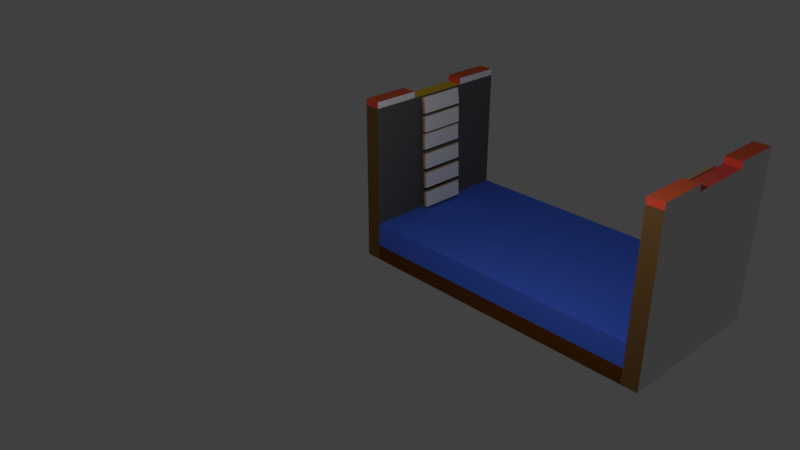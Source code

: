 # Source: bridge.blend  (saved by Blender 2.78.0; exported with 4.5.12 LTS)
import bpy
from mathutils import Matrix  # noqa: F401  (used for matrix-valued properties, if any)

bpy.ops.wm.read_factory_settings(use_empty=True)
scene = bpy.context.scene
scene.name = 'Scene'

# ---- collections
col_collection_1 = bpy.data.collections.new('Collection 1'); scene.collection.children.link(col_collection_1)

# ---- materials (node trees are filled in below, after node groups)
mat_base_002 = bpy.data.materials.new('base.002')
mat_base_002.alpha_threshold = 0.0
mat_base_002.use_transparent_shadow = False
mat_base_002.roughness = 0.5
mat_grassfront = bpy.data.materials.new('grassFront')
mat_grassfront.alpha_threshold = 0.0
mat_grassfront.use_transparent_shadow = False
mat_grassfront.diffuse_color = (0.8, 0.07379, 0.04387, 1.0)
mat_grassfront.roughness = 0.5
mat_grasstop = bpy.data.materials.new('grassTop')
mat_grasstop.alpha_threshold = 0.0
mat_grasstop.use_transparent_shadow = False
mat_grasstop.diffuse_color = (0.8, 0.1276, 0.04735, 1.0)
mat_grasstop.roughness = 0.5
mat_grassside_001 = bpy.data.materials.new('grassSide.001')
mat_grassside_001.alpha_threshold = 0.0
mat_grassside_001.use_transparent_shadow = False
mat_grassside_001.roughness = 0.5
mat_base = bpy.data.materials.new('base')
mat_base.alpha_threshold = 0.0
mat_base.use_transparent_shadow = False
mat_base.roughness = 0.5
mat_base.line_color = (0.0, 0.0, 0.0, 1.0)
mat_front = bpy.data.materials.new('front')
mat_front.alpha_threshold = 0.0
mat_front.use_transparent_shadow = False
mat_front.diffuse_color = (0.1789, 0.09161, 0.0309, 1.0)
mat_front.roughness = 0.5
mat_path = bpy.data.materials.new('path')
mat_path.alpha_threshold = 0.0
mat_path.use_transparent_shadow = False
mat_path.diffuse_color = (0.8, 0.5481, 0.05003, 1.0)
mat_path.roughness = 0.5
mat_material = bpy.data.materials.new('Material')
mat_material.alpha_threshold = 0.0
mat_material.use_transparent_shadow = False
mat_material.diffuse_color = (0.0985, 0.0985, 0.0985, 1.0)
mat_material.roughness = 0.5
mat_base_003 = bpy.data.materials.new('base.003')
mat_base_003.alpha_threshold = 0.0
mat_base_003.use_transparent_shadow = False
mat_base_003.roughness = 0.5
mat_grassfront_002 = bpy.data.materials.new('grassFront.002')
mat_grassfront_002.alpha_threshold = 0.0
mat_grassfront_002.use_transparent_shadow = False
mat_grassfront_002.diffuse_color = (0.8, 0.07379, 0.04387, 1.0)
mat_grassfront_002.roughness = 0.5
mat_grasstop_002 = bpy.data.materials.new('grassTop.002')
mat_grasstop_002.alpha_threshold = 0.0
mat_grasstop_002.use_transparent_shadow = False
mat_grasstop_002.diffuse_color = (0.8, 0.1276, 0.04735, 1.0)
mat_grasstop_002.roughness = 0.5
mat_material_003 = bpy.data.materials.new('Material.003')
mat_material_003.alpha_threshold = 0.0
mat_material_003.use_transparent_shadow = False
mat_material_003.roughness = 0.5
mat_base_005 = bpy.data.materials.new('base.005')
mat_base_005.alpha_threshold = 0.0
mat_base_005.use_transparent_shadow = False
mat_base_005.roughness = 0.5
mat_grassfront_004 = bpy.data.materials.new('grassFront.004')
mat_grassfront_004.alpha_threshold = 0.0
mat_grassfront_004.use_transparent_shadow = False
mat_grassfront_004.diffuse_color = (0.8, 0.07379, 0.04387, 1.0)
mat_grassfront_004.roughness = 0.5
mat_grasstop_004 = bpy.data.materials.new('grassTop.004')
mat_grasstop_004.alpha_threshold = 0.0
mat_grasstop_004.use_transparent_shadow = False
mat_grasstop_004.diffuse_color = (0.8, 0.1276, 0.04735, 1.0)
mat_grasstop_004.roughness = 0.5
mat_grassside = bpy.data.materials.new('grassSide')
mat_grassside.alpha_threshold = 0.0
mat_grassside.use_transparent_shadow = False
mat_grassside.roughness = 0.5
mat_base_006 = bpy.data.materials.new('base.006')
mat_base_006.alpha_threshold = 0.0
mat_base_006.use_transparent_shadow = False
mat_base_006.roughness = 0.5
mat_grassfront_005 = bpy.data.materials.new('grassFront.005')
mat_grassfront_005.alpha_threshold = 0.0
mat_grassfront_005.use_transparent_shadow = False
mat_grassfront_005.diffuse_color = (0.8, 0.07379, 0.04387, 1.0)
mat_grassfront_005.roughness = 0.5
mat_grasstop_005 = bpy.data.materials.new('grassTop.005')
mat_grasstop_005.alpha_threshold = 0.0
mat_grasstop_005.use_transparent_shadow = False
mat_grasstop_005.diffuse_color = (0.8, 0.1276, 0.04735, 1.0)
mat_grasstop_005.roughness = 0.5
mat_material_002 = bpy.data.materials.new('Material.002')
mat_material_002.alpha_threshold = 0.0
mat_material_002.use_transparent_shadow = False
mat_material_002.diffuse_color = (0.8, 0.01086, 0.6992, 1.0)
mat_material_002.roughness = 0.5
mat_base_007 = bpy.data.materials.new('base.007')
mat_base_007.alpha_threshold = 0.0
mat_base_007.use_transparent_shadow = False
mat_base_007.roughness = 0.5
mat_base_007.line_color = (0.0, 0.0, 0.0, 1.0)
mat_front_001 = bpy.data.materials.new('front.001')
mat_front_001.alpha_threshold = 0.0
mat_front_001.use_transparent_shadow = False
mat_front_001.diffuse_color = (0.1789, 0.09161, 0.0309, 1.0)
mat_front_001.roughness = 0.5
mat_path_001 = bpy.data.materials.new('path.001')
mat_path_001.alpha_threshold = 0.0
mat_path_001.use_transparent_shadow = False
mat_path_001.diffuse_color = (0.8, 0.09561, 0.07678, 1.0)
mat_path_001.roughness = 0.5
mat_material_001 = bpy.data.materials.new('Material.001')
mat_material_001.alpha_threshold = 0.0
mat_material_001.use_transparent_shadow = False
mat_material_001.diffuse_color = (0.04004, 0.05303, 0.3588, 1.0)
mat_material_001.roughness = 0.5
mat_base_008 = bpy.data.materials.new('base.008')
mat_base_008.alpha_threshold = 0.0
mat_base_008.use_transparent_shadow = False
mat_base_008.diffuse_color = (0.117, 0.04092, 0.006512, 1.0)
mat_base_008.roughness = 0.5
mat_base_008.line_color = (0.0, 0.0, 0.0, 1.0)
mat_base_009 = bpy.data.materials.new('base.009')
mat_base_009.alpha_threshold = 0.0
mat_base_009.use_transparent_shadow = False
mat_base_009.diffuse_color = (0.06879, 0.1537, 0.8, 1.0)
mat_base_009.roughness = 0.5
mat_base_009.line_color = (0.0, 0.0, 0.0, 1.0)
mat_base_010 = bpy.data.materials.new('base.010')
mat_base_010.alpha_threshold = 0.0
mat_base_010.use_transparent_shadow = False
mat_base_010.diffuse_color = (0.552, 0.3325, 0.1529, 1.0)
mat_base_010.roughness = 0.5
mat_base_010.line_color = (0.0, 0.0, 0.0, 1.0)
mat_board_top = bpy.data.materials.new('board_top')
mat_board_top.alpha_threshold = 0.0
mat_board_top.use_transparent_shadow = False
mat_board_top.roughness = 0.5
mat_base_011 = bpy.data.materials.new('base.011')
mat_base_011.alpha_threshold = 0.0
mat_base_011.use_transparent_shadow = False
mat_base_011.diffuse_color = (0.552, 0.3325, 0.1529, 1.0)
mat_base_011.roughness = 0.5
mat_base_011.line_color = (0.0, 0.0, 0.0, 1.0)
mat_board_top_001 = bpy.data.materials.new('board_top.001')
mat_board_top_001.alpha_threshold = 0.0
mat_board_top_001.use_transparent_shadow = False
mat_board_top_001.roughness = 0.5
mat_base_012 = bpy.data.materials.new('base.012')
mat_base_012.alpha_threshold = 0.0
mat_base_012.use_transparent_shadow = False
mat_base_012.diffuse_color = (0.552, 0.3325, 0.1529, 1.0)
mat_base_012.roughness = 0.5
mat_base_012.line_color = (0.0, 0.0, 0.0, 1.0)
mat_board_top_002 = bpy.data.materials.new('board_top.002')
mat_board_top_002.alpha_threshold = 0.0
mat_board_top_002.use_transparent_shadow = False
mat_board_top_002.roughness = 0.5
mat_base_013 = bpy.data.materials.new('base.013')
mat_base_013.alpha_threshold = 0.0
mat_base_013.use_transparent_shadow = False
mat_base_013.diffuse_color = (0.552, 0.3325, 0.1529, 1.0)
mat_base_013.roughness = 0.5
mat_base_013.line_color = (0.0, 0.0, 0.0, 1.0)
mat_board_top_003 = bpy.data.materials.new('board_top.003')
mat_board_top_003.alpha_threshold = 0.0
mat_board_top_003.use_transparent_shadow = False
mat_board_top_003.roughness = 0.5
mat_base_014 = bpy.data.materials.new('base.014')
mat_base_014.alpha_threshold = 0.0
mat_base_014.use_transparent_shadow = False
mat_base_014.diffuse_color = (0.552, 0.3325, 0.1529, 1.0)
mat_base_014.roughness = 0.5
mat_base_014.line_color = (0.0, 0.0, 0.0, 1.0)
mat_board_top_004 = bpy.data.materials.new('board_top.004')
mat_board_top_004.alpha_threshold = 0.0
mat_board_top_004.use_transparent_shadow = False
mat_board_top_004.roughness = 0.5
mat_base_015 = bpy.data.materials.new('base.015')
mat_base_015.alpha_threshold = 0.0
mat_base_015.use_transparent_shadow = False
mat_base_015.diffuse_color = (0.552, 0.3325, 0.1529, 1.0)
mat_base_015.roughness = 0.5
mat_base_015.line_color = (0.0, 0.0, 0.0, 1.0)
mat_board_top_005 = bpy.data.materials.new('board_top.005')
mat_board_top_005.alpha_threshold = 0.0
mat_board_top_005.use_transparent_shadow = False
mat_board_top_005.roughness = 0.5
mat_base_016 = bpy.data.materials.new('base.016')
mat_base_016.alpha_threshold = 0.0
mat_base_016.use_transparent_shadow = False
mat_base_016.diffuse_color = (0.552, 0.3325, 0.1529, 1.0)
mat_base_016.roughness = 0.5
mat_base_016.line_color = (0.0, 0.0, 0.0, 1.0)
mat_board_top_006 = bpy.data.materials.new('board_top.006')
mat_board_top_006.alpha_threshold = 0.0
mat_board_top_006.use_transparent_shadow = False
mat_board_top_006.roughness = 0.5
mat_base_017 = bpy.data.materials.new('base.017')
mat_base_017.alpha_threshold = 0.0
mat_base_017.use_transparent_shadow = False
mat_base_017.diffuse_color = (0.552, 0.3325, 0.1529, 1.0)
mat_base_017.roughness = 0.5
mat_base_017.line_color = (0.0, 0.0, 0.0, 1.0)
mat_board_top_007 = bpy.data.materials.new('board_top.007')
mat_board_top_007.alpha_threshold = 0.0
mat_board_top_007.use_transparent_shadow = False
mat_board_top_007.roughness = 0.5
mat_base_018 = bpy.data.materials.new('base.018')
mat_base_018.alpha_threshold = 0.0
mat_base_018.use_transparent_shadow = False
mat_base_018.diffuse_color = (0.552, 0.3325, 0.1529, 1.0)
mat_base_018.roughness = 0.5
mat_base_018.line_color = (0.0, 0.0, 0.0, 1.0)
mat_board_top_008 = bpy.data.materials.new('board_top.008')
mat_board_top_008.alpha_threshold = 0.0
mat_board_top_008.use_transparent_shadow = False
mat_board_top_008.roughness = 0.5
mat_base_019 = bpy.data.materials.new('base.019')
mat_base_019.alpha_threshold = 0.0
mat_base_019.use_transparent_shadow = False
mat_base_019.diffuse_color = (0.552, 0.3325, 0.1529, 1.0)
mat_base_019.roughness = 0.5
mat_base_019.line_color = (0.0, 0.0, 0.0, 1.0)
mat_board_top_009 = bpy.data.materials.new('board_top.009')
mat_board_top_009.alpha_threshold = 0.0
mat_board_top_009.use_transparent_shadow = False
mat_board_top_009.roughness = 0.5
mat_base_020 = bpy.data.materials.new('base.020')
mat_base_020.alpha_threshold = 0.0
mat_base_020.use_transparent_shadow = False
mat_base_020.diffuse_color = (0.552, 0.3325, 0.1529, 1.0)
mat_base_020.roughness = 0.5
mat_base_020.line_color = (0.0, 0.0, 0.0, 1.0)
mat_board_top_010 = bpy.data.materials.new('board_top.010')
mat_board_top_010.alpha_threshold = 0.0
mat_board_top_010.use_transparent_shadow = False
mat_board_top_010.roughness = 0.5
mat_base_021 = bpy.data.materials.new('base.021')
mat_base_021.alpha_threshold = 0.0
mat_base_021.use_transparent_shadow = False
mat_base_021.diffuse_color = (0.552, 0.3325, 0.1529, 1.0)
mat_base_021.roughness = 0.5
mat_base_021.line_color = (0.0, 0.0, 0.0, 1.0)
mat_board_top_011 = bpy.data.materials.new('board_top.011')
mat_board_top_011.alpha_threshold = 0.0
mat_board_top_011.use_transparent_shadow = False
mat_board_top_011.roughness = 0.5
mat_base_022 = bpy.data.materials.new('base.022')
mat_base_022.alpha_threshold = 0.0
mat_base_022.use_transparent_shadow = False
mat_base_022.diffuse_color = (0.552, 0.3325, 0.1529, 1.0)
mat_base_022.roughness = 0.5
mat_base_022.line_color = (0.0, 0.0, 0.0, 1.0)
mat_board_top_012 = bpy.data.materials.new('board_top.012')
mat_board_top_012.alpha_threshold = 0.0
mat_board_top_012.use_transparent_shadow = False
mat_board_top_012.roughness = 0.5
mat_base_023 = bpy.data.materials.new('base.023')
mat_base_023.alpha_threshold = 0.0
mat_base_023.use_transparent_shadow = False
mat_base_023.diffuse_color = (0.552, 0.3325, 0.1529, 1.0)
mat_base_023.roughness = 0.5
mat_base_023.line_color = (0.0, 0.0, 0.0, 1.0)
mat_board_top_013 = bpy.data.materials.new('board_top.013')
mat_board_top_013.alpha_threshold = 0.0
mat_board_top_013.use_transparent_shadow = False
mat_board_top_013.roughness = 0.5

# ---- material node trees

# ---- world
world_world = bpy.data.worlds.new('World'); scene.world = world_world
world_world.color = (0.05088, 0.05088, 0.05088)
world_world.use_sun_shadow = False
world_world.sun_shadow_jitter_overblur = 0.0
world_world.cycles.sampling_method = 'MANUAL'

# ---- cameras
cam_camera = bpy.data.cameras.new('Camera')
cam_camera.clip_end = 100.0
cam_camera.lens = 35.0
cam_camera.sensor_width = 32.0
cam_camera.sensor_height = 18.0
cam_camera.ortho_scale = 7.314
cam_camera.dof.focus_distance = 0.0
cam_camera.dof.aperture_fstop = 128.0

# ---- lights
light_lamp = bpy.data.lights.new('Lamp', 'POINT')
light_lamp.transmission_factor = 0.0
light_lamp.cutoff_distance = 30.0
light_lamp.energy = 100.0
light_lamp.shadow_buffer_clip_start = 1.001
light_lamp.shadow_soft_size = 0.1
light_lamp.shadow_maximum_resolution = 0.006
light_lamp.use_absolute_resolution = True

# ---- meshes
me_cube_001 = bpy.data.meshes.new('Cube.001')
me_cube_001.from_pydata([(-1.0, -1.0, -1.0), (-1.0, -1.0, 1.0), (-1.0, 1.0, -1.0), (-1.0, 1.0, 1.0), (1.0, -1.0, -1.0), (1.0, -1.0, 1.0), (1.0, 1.0, -1.0), (1.0, 1.0, 1.0)], [], [(0, 1, 3, 2), (2, 3, 7, 6), (6, 7, 5, 4), (4, 5, 1, 0), (2, 6, 4, 0), (7, 3, 1, 5)])
me_cube_001.polygons.foreach_set('material_index', [0, 0, 3, 1, 0, 2])
_uv = me_cube_001.uv_layers.new(name='UVMap')
_uv.uv.foreach_set('vector', [0.0, 0.0, 0.0, 0.0, 0.0, 0.0, 0.0, 0.0, 0.0, 0.0, 0.0, 0.0, 0.0, 0.0, 0.0, 0.0, 0.9999, 9.998e-05, 0.9999, 0.9999, 0.0001, 0.9999, 9.998e-05, 9.998e-05, 0.9999, 9.998e-05, 0.9999, 0.9999, 0.0001, 0.9999, 9.998e-05, 9.998e-05, 0.0, 0.0, 0.0, 0.0, 0.0, 0.0, 0.0, 0.0, 0.9999, 0.9999, 9.998e-05, 0.9999, 0.0001, 9.998e-05, 0.9999, 9.998e-05])
me_cube_001.materials.append(mat_base_002)
me_cube_001.materials.append(mat_grassfront)
me_cube_001.materials.append(mat_grasstop)
me_cube_001.materials.append(mat_grassside_001)
me_cube_001.use_remesh_preserve_volume = False
me_cube_001.use_remesh_preserve_attributes = False
me_cube_001.use_mirror_vertex_groups = False
me_cube_001.update()
me_cube = bpy.data.meshes.new('Cube')
me_cube.from_pydata([(1.0, 1.0, -1.0), (1.0, -1.0, -1.0), (-1.0, -1.0, -1.0), (-1.0, 1.0, -1.0), (1.0, 1.0, 1.0), (1.0, -1.0, 1.0), (-1.0, -1.0, 1.0), (-1.0, 1.0, 1.0)], [], [(0, 1, 2, 3), (4, 7, 6, 5), (0, 4, 5, 1), (1, 5, 6, 2), (2, 6, 7, 3), (4, 0, 3, 7)])
me_cube.polygons.foreach_set('material_index', [0, 2, 3, 1, 0, 0])
_uv = me_cube.uv_layers.new(name='UVMap')
_uv.uv.foreach_set('vector', [0.0, 0.0, 0.0, 0.0, 0.0, 0.0, 0.0, 0.0, 0.9999, 0.9999, 0.0001002, 0.9999, 9.998e-05, 0.0001003, 0.9999, 9.998e-05, 0.9999, 9.998e-05, 0.9999, 0.9999, 9.998e-05, 0.9999, 0.0001003, 0.0001001, 0.9999, 9.998e-05, 0.9999, 0.9999, 9.998e-05, 0.9999, 9.998e-05, 0.0001, 0.0, 0.0, 0.0, 0.0, 0.0, 0.0, 0.0, 0.0, 0.0, 0.0, 0.0, 0.0, 0.0, 0.0, 0.0, 0.0])
me_cube.materials.append(mat_base)
me_cube.materials.append(mat_front)
me_cube.materials.append(mat_path)
me_cube.materials.append(mat_material)
me_cube.use_remesh_preserve_volume = False
me_cube.use_remesh_preserve_attributes = False
me_cube.use_mirror_vertex_groups = False
me_cube.update()
me_cube_002 = bpy.data.meshes.new('Cube.002')
me_cube_002.from_pydata([(-1.0, -1.0, -1.0), (-1.0, -1.0, 1.0), (-1.0, 1.0, -1.0), (-1.0, 1.0, 1.0), (1.0, -1.0, -1.0), (1.0, -1.0, 1.0), (1.0, 1.0, -1.0), (1.0, 1.0, 1.0)], [], [(0, 1, 3, 2), (2, 3, 7, 6), (6, 7, 5, 4), (4, 5, 1, 0), (2, 6, 4, 0), (7, 3, 1, 5)])
me_cube_002.polygons.foreach_set('material_index', [0, 0, 3, 1, 0, 2])
_uv = me_cube_002.uv_layers.new(name='UVMap')
_uv.uv.foreach_set('vector', [0.0, 0.0, 0.0, 0.0, 0.0, 0.0, 0.0, 0.0, 0.0, 0.0, 0.0, 0.0, 0.0, 0.0, 0.0, 0.0, 0.9999, 9.998e-05, 0.9999, 0.9999, 0.0001, 0.9999, 9.998e-05, 9.998e-05, 0.9999, 9.998e-05, 0.9999, 0.9999, 0.0001, 0.9999, 9.998e-05, 9.998e-05, 0.0, 0.0, 0.0, 0.0, 0.0, 0.0, 0.0, 0.0, 0.9999, 0.9999, 9.998e-05, 0.9999, 0.0001, 9.998e-05, 0.9999, 9.998e-05])
me_cube_002.materials.append(mat_base_003)
me_cube_002.materials.append(mat_grassfront_002)
me_cube_002.materials.append(mat_grasstop_002)
me_cube_002.materials.append(mat_material_003)
me_cube_002.use_remesh_preserve_volume = False
me_cube_002.use_remesh_preserve_attributes = False
me_cube_002.use_mirror_vertex_groups = False
me_cube_002.update()
me_cube_005 = bpy.data.meshes.new('Cube.005')
me_cube_005.from_pydata([(-1.0, -1.0, -1.0), (-1.0, -1.0, 1.0), (-1.0, 1.0, -1.0), (-1.0, 1.0, 1.0), (1.0, -1.0, -1.0), (1.0, -1.0, 1.0), (1.0, 1.0, -1.0), (1.0, 1.0, 1.0)], [], [(0, 1, 3, 2), (2, 3, 7, 6), (6, 7, 5, 4), (4, 5, 1, 0), (2, 6, 4, 0), (7, 3, 1, 5)])
me_cube_005.polygons.foreach_set('material_index', [3, 0, 0, 1, 0, 2])
_uv = me_cube_005.uv_layers.new(name='UVMap')
_uv.uv.foreach_set('vector', [9.998e-05, 0.9999, 9.998e-05, 9.998e-05, 0.9999, 9.998e-05, 0.9999, 0.9999, 0.0, 0.0, 0.0, 0.0, 0.0, 0.0, 0.0, 0.0, 0.0, 0.0, 0.0, 0.0, 0.0, 0.0, 0.0, 0.0, 0.9999, 9.998e-05, 0.9999, 0.9999, 0.0001, 0.9999, 9.998e-05, 9.998e-05, 0.0, 0.0, 0.0, 0.0, 0.0, 0.0, 0.0, 0.0, 0.9999, 0.9999, 9.998e-05, 0.9999, 0.0001, 9.998e-05, 0.9999, 9.998e-05])
me_cube_005.materials.append(mat_base_005)
me_cube_005.materials.append(mat_grassfront_004)
me_cube_005.materials.append(mat_grasstop_004)
me_cube_005.materials.append(mat_grassside)
me_cube_005.use_remesh_preserve_volume = False
me_cube_005.use_remesh_preserve_attributes = False
me_cube_005.use_mirror_vertex_groups = False
me_cube_005.update()
me_cube_006 = bpy.data.meshes.new('Cube.006')
me_cube_006.from_pydata([(-1.0, -1.0, -1.0), (-1.0, -1.0, 1.0), (-1.0, 1.0, -1.0), (-1.0, 1.0, 1.0), (1.0, -1.0, -1.0), (1.0, -1.0, 1.0), (1.0, 1.0, -1.0), (1.0, 1.0, 1.0)], [], [(0, 1, 3, 2), (2, 3, 7, 6), (6, 7, 5, 4), (4, 5, 1, 0), (2, 6, 4, 0), (7, 3, 1, 5)])
me_cube_006.polygons.foreach_set('material_index', [3, 0, 0, 1, 0, 2])
_uv = me_cube_006.uv_layers.new(name='UVMap')
_uv.uv.foreach_set('vector', [9.998e-05, 0.9999, 9.998e-05, 9.998e-05, 0.9999, 9.998e-05, 0.9999, 0.9999, 0.0, 0.0, 0.0, 0.0, 0.0, 0.0, 0.0, 0.0, 0.0, 0.0, 0.0, 0.0, 0.0, 0.0, 0.0, 0.0, 0.9999, 9.998e-05, 0.9999, 0.9999, 0.0001, 0.9999, 9.998e-05, 9.998e-05, 0.0, 0.0, 0.0, 0.0, 0.0, 0.0, 0.0, 0.0, 0.9999, 0.9999, 9.998e-05, 0.9999, 0.0001, 9.998e-05, 0.9999, 9.998e-05])
me_cube_006.materials.append(mat_base_006)
me_cube_006.materials.append(mat_grassfront_005)
me_cube_006.materials.append(mat_grasstop_005)
me_cube_006.materials.append(mat_material_002)
me_cube_006.use_remesh_preserve_volume = False
me_cube_006.use_remesh_preserve_attributes = False
me_cube_006.use_mirror_vertex_groups = False
me_cube_006.update()
me_cube_007 = bpy.data.meshes.new('Cube.007')
me_cube_007.from_pydata([(1.0, 1.0, -1.0), (1.0, -1.0, -1.0), (-1.0, -1.0, -1.0), (-1.0, 1.0, -1.0), (1.0, 1.0, 1.0), (1.0, -1.0, 1.0), (-1.0, -1.0, 1.0), (-1.0, 1.0, 1.0)], [], [(0, 1, 2, 3), (4, 7, 6, 5), (0, 4, 5, 1), (1, 5, 6, 2), (2, 6, 7, 3), (4, 0, 3, 7)])
me_cube_007.polygons.foreach_set('material_index', [0, 2, 0, 1, 3, 0])
_uv = me_cube_007.uv_layers.new(name='UVMap')
_uv.uv.foreach_set('vector', [0.0, 0.0, 0.0, 0.0, 0.0, 0.0, 0.0, 0.0, 0.9999, 0.9999, 0.0001002, 0.9999, 9.998e-05, 0.0001003, 0.9999, 9.998e-05, 0.0, 0.0, 0.0, 0.0, 0.0, 0.0, 0.0, 0.0, 0.9999, 9.998e-05, 0.9999, 0.9999, 9.998e-05, 0.9999, 9.998e-05, 0.0001, 9.998e-05, 0.9999, 0.0001002, 9.998e-05, 0.9999, 0.0001001, 0.9999, 0.9999, 0.0, 0.0, 0.0, 0.0, 0.0, 0.0, 0.0, 0.0])
me_cube_007.materials.append(mat_base_007)
me_cube_007.materials.append(mat_front_001)
me_cube_007.materials.append(mat_path_001)
me_cube_007.materials.append(mat_material_001)
me_cube_007.use_remesh_preserve_volume = False
me_cube_007.use_remesh_preserve_attributes = False
me_cube_007.use_mirror_vertex_groups = False
me_cube_007.update()
me_cube_008 = bpy.data.meshes.new('Cube.008')
me_cube_008.from_pydata([(1.0, 1.0, -1.0), (1.0, -1.0, -1.0), (-1.0, -1.0, -1.0), (-1.0, 1.0, -1.0), (1.0, 1.0, 1.0), (1.0, -1.0, 1.0), (-1.0, -1.0, 1.0), (-1.0, 1.0, 1.0)], [], [(0, 1, 2, 3), (4, 7, 6, 5), (0, 4, 5, 1), (1, 5, 6, 2), (2, 6, 7, 3), (4, 0, 3, 7)])
_uv = me_cube_008.uv_layers.new(name='UVMap')
_uv.uv.foreach_set('vector', [0.0, 0.0, 0.0, 0.0, 0.0, 0.0, 0.0, 0.0, 0.9999, 0.9999, 0.0001002, 0.9999, 9.998e-05, 0.0001003, 0.9999, 9.998e-05, 0.0, 0.0, 0.0, 0.0, 0.0, 0.0, 0.0, 0.0, 0.9999, 9.998e-05, 0.9999, 0.9999, 9.998e-05, 0.9999, 9.998e-05, 0.0001, 0.0, 0.0, 0.0, 0.0, 0.0, 0.0, 0.0, 0.0, 0.0, 0.0, 0.0, 0.0, 0.0, 0.0, 0.0, 0.0])
me_cube_008.materials.append(mat_base_008)
me_cube_008.use_remesh_preserve_volume = False
me_cube_008.use_remesh_preserve_attributes = False
me_cube_008.use_mirror_vertex_groups = False
me_cube_008.update()
me_cube_009 = bpy.data.meshes.new('Cube.009')
me_cube_009.from_pydata([(1.0, 1.0, -1.0), (1.0, -1.0, -1.0), (-1.0, -1.0, -1.0), (-1.0, 1.0, -1.0), (1.0, 1.0, 1.0), (1.0, -1.0, 1.0), (-1.0, -1.0, 1.0), (-1.0, 1.0, 1.0)], [], [(0, 1, 2, 3), (4, 7, 6, 5), (0, 4, 5, 1), (1, 5, 6, 2), (2, 6, 7, 3), (4, 0, 3, 7)])
_uv = me_cube_009.uv_layers.new(name='UVMap')
_uv.uv.foreach_set('vector', [0.0, 0.0, 0.0, 0.0, 0.0, 0.0, 0.0, 0.0, 0.9999, 0.9999, 0.0001002, 0.9999, 9.998e-05, 0.0001003, 0.9999, 9.998e-05, 0.0, 0.0, 0.0, 0.0, 0.0, 0.0, 0.0, 0.0, 0.9999, 9.998e-05, 0.9999, 0.9999, 9.998e-05, 0.9999, 9.998e-05, 0.0001, 0.0, 0.0, 0.0, 0.0, 0.0, 0.0, 0.0, 0.0, 0.0, 0.0, 0.0, 0.0, 0.0, 0.0, 0.0, 0.0])
me_cube_009.materials.append(mat_base_009)
me_cube_009.use_remesh_preserve_volume = False
me_cube_009.use_remesh_preserve_attributes = False
me_cube_009.use_mirror_vertex_groups = False
me_cube_009.update()
me_cube_010 = bpy.data.meshes.new('Cube.010')
me_cube_010.from_pydata([(1.0, 1.0, -1.0), (1.0, -1.0, -1.0), (-1.0, -1.0, -1.0), (-1.0, 1.0, -1.0), (1.0, 1.0, 1.0), (1.0, -1.0, 1.0), (-1.0, -1.0, 1.0), (-1.0, 1.0, 1.0)], [], [(0, 1, 2, 3), (4, 7, 6, 5), (0, 4, 5, 1), (1, 5, 6, 2), (2, 6, 7, 3), (4, 0, 3, 7)])
me_cube_010.polygons.foreach_set('material_index', [0, 1, 0, 0, 0, 0])
_uv = me_cube_010.uv_layers.new(name='UVMap')
_uv.uv.foreach_set('vector', [0.0, 0.0, 0.0, 0.0, 0.0, 0.0, 0.0, 0.0, 0.9999, 0.9999, 0.0001002, 0.9999, 9.998e-05, 0.0001003, 0.9999, 9.998e-05, 0.0, 0.0, 0.0, 0.0, 0.0, 0.0, 0.0, 0.0, 0.9999, 9.998e-05, 0.9999, 0.9999, 9.998e-05, 0.9999, 9.998e-05, 0.0001, 0.0, 0.0, 0.0, 0.0, 0.0, 0.0, 0.0, 0.0, 0.0, 0.0, 0.0, 0.0, 0.0, 0.0, 0.0, 0.0])
me_cube_010.materials.append(mat_base_010)
me_cube_010.materials.append(mat_board_top)
me_cube_010.use_remesh_preserve_volume = False
me_cube_010.use_remesh_preserve_attributes = False
me_cube_010.use_mirror_vertex_groups = False
me_cube_010.update()
me_cube_011 = bpy.data.meshes.new('Cube.011')
me_cube_011.from_pydata([(1.0, 1.0, -1.0), (1.0, -1.0, -1.0), (-1.0, -1.0, -1.0), (-1.0, 1.0, -1.0), (1.0, 1.0, 1.0), (1.0, -1.0, 1.0), (-1.0, -1.0, 1.0), (-1.0, 1.0, 1.0)], [], [(0, 1, 2, 3), (4, 7, 6, 5), (0, 4, 5, 1), (1, 5, 6, 2), (2, 6, 7, 3), (4, 0, 3, 7)])
me_cube_011.polygons.foreach_set('material_index', [0, 1, 0, 0, 0, 0])
_uv = me_cube_011.uv_layers.new(name='UVMap')
_uv.uv.foreach_set('vector', [0.0, 0.0, 0.0, 0.0, 0.0, 0.0, 0.0, 0.0, 0.9999, 0.9999, 0.0001002, 0.9999, 9.998e-05, 0.0001003, 0.9999, 9.998e-05, 0.0, 0.0, 0.0, 0.0, 0.0, 0.0, 0.0, 0.0, 0.9999, 9.998e-05, 0.9999, 0.9999, 9.998e-05, 0.9999, 9.998e-05, 0.0001, 0.0, 0.0, 0.0, 0.0, 0.0, 0.0, 0.0, 0.0, 0.0, 0.0, 0.0, 0.0, 0.0, 0.0, 0.0, 0.0])
me_cube_011.materials.append(mat_base_011)
me_cube_011.materials.append(mat_board_top_001)
me_cube_011.use_remesh_preserve_volume = False
me_cube_011.use_remesh_preserve_attributes = False
me_cube_011.use_mirror_vertex_groups = False
me_cube_011.update()
me_cube_012 = bpy.data.meshes.new('Cube.012')
me_cube_012.from_pydata([(1.0, 1.0, -1.0), (1.0, -1.0, -1.0), (-1.0, -1.0, -1.0), (-1.0, 1.0, -1.0), (1.0, 1.0, 1.0), (1.0, -1.0, 1.0), (-1.0, -1.0, 1.0), (-1.0, 1.0, 1.0)], [], [(0, 1, 2, 3), (4, 7, 6, 5), (0, 4, 5, 1), (1, 5, 6, 2), (2, 6, 7, 3), (4, 0, 3, 7)])
me_cube_012.polygons.foreach_set('material_index', [0, 1, 0, 0, 0, 0])
_uv = me_cube_012.uv_layers.new(name='UVMap')
_uv.uv.foreach_set('vector', [0.0, 0.0, 0.0, 0.0, 0.0, 0.0, 0.0, 0.0, 0.9999, 0.9999, 0.0001002, 0.9999, 9.998e-05, 0.0001003, 0.9999, 9.998e-05, 0.0, 0.0, 0.0, 0.0, 0.0, 0.0, 0.0, 0.0, 0.9999, 9.998e-05, 0.9999, 0.9999, 9.998e-05, 0.9999, 9.998e-05, 0.0001, 0.0, 0.0, 0.0, 0.0, 0.0, 0.0, 0.0, 0.0, 0.0, 0.0, 0.0, 0.0, 0.0, 0.0, 0.0, 0.0])
me_cube_012.materials.append(mat_base_012)
me_cube_012.materials.append(mat_board_top_002)
me_cube_012.use_remesh_preserve_volume = False
me_cube_012.use_remesh_preserve_attributes = False
me_cube_012.use_mirror_vertex_groups = False
me_cube_012.update()
me_cube_013 = bpy.data.meshes.new('Cube.013')
me_cube_013.from_pydata([(1.0, 1.0, -1.0), (1.0, -1.0, -1.0), (-1.0, -1.0, -1.0), (-1.0, 1.0, -1.0), (1.0, 1.0, 1.0), (1.0, -1.0, 1.0), (-1.0, -1.0, 1.0), (-1.0, 1.0, 1.0)], [], [(0, 1, 2, 3), (4, 7, 6, 5), (0, 4, 5, 1), (1, 5, 6, 2), (2, 6, 7, 3), (4, 0, 3, 7)])
me_cube_013.polygons.foreach_set('material_index', [0, 1, 0, 0, 0, 0])
_uv = me_cube_013.uv_layers.new(name='UVMap')
_uv.uv.foreach_set('vector', [0.0, 0.0, 0.0, 0.0, 0.0, 0.0, 0.0, 0.0, 0.9999, 0.9999, 0.0001002, 0.9999, 9.998e-05, 0.0001003, 0.9999, 9.998e-05, 0.0, 0.0, 0.0, 0.0, 0.0, 0.0, 0.0, 0.0, 0.9999, 9.998e-05, 0.9999, 0.9999, 9.998e-05, 0.9999, 9.998e-05, 0.0001, 0.0, 0.0, 0.0, 0.0, 0.0, 0.0, 0.0, 0.0, 0.0, 0.0, 0.0, 0.0, 0.0, 0.0, 0.0, 0.0])
me_cube_013.materials.append(mat_base_013)
me_cube_013.materials.append(mat_board_top_003)
me_cube_013.use_remesh_preserve_volume = False
me_cube_013.use_remesh_preserve_attributes = False
me_cube_013.use_mirror_vertex_groups = False
me_cube_013.update()
me_cube_014 = bpy.data.meshes.new('Cube.014')
me_cube_014.from_pydata([(1.0, 1.0, -1.0), (1.0, -1.0, -1.0), (-1.0, -1.0, -1.0), (-1.0, 1.0, -1.0), (1.0, 1.0, 1.0), (1.0, -1.0, 1.0), (-1.0, -1.0, 1.0), (-1.0, 1.0, 1.0)], [], [(0, 1, 2, 3), (4, 7, 6, 5), (0, 4, 5, 1), (1, 5, 6, 2), (2, 6, 7, 3), (4, 0, 3, 7)])
me_cube_014.polygons.foreach_set('material_index', [0, 1, 0, 0, 0, 0])
_uv = me_cube_014.uv_layers.new(name='UVMap')
_uv.uv.foreach_set('vector', [0.0, 0.0, 0.0, 0.0, 0.0, 0.0, 0.0, 0.0, 0.9999, 0.9999, 0.0001002, 0.9999, 9.998e-05, 0.0001003, 0.9999, 9.998e-05, 0.0, 0.0, 0.0, 0.0, 0.0, 0.0, 0.0, 0.0, 0.9999, 9.998e-05, 0.9999, 0.9999, 9.998e-05, 0.9999, 9.998e-05, 0.0001, 0.0, 0.0, 0.0, 0.0, 0.0, 0.0, 0.0, 0.0, 0.0, 0.0, 0.0, 0.0, 0.0, 0.0, 0.0, 0.0])
me_cube_014.materials.append(mat_base_014)
me_cube_014.materials.append(mat_board_top_004)
me_cube_014.use_remesh_preserve_volume = False
me_cube_014.use_remesh_preserve_attributes = False
me_cube_014.use_mirror_vertex_groups = False
me_cube_014.update()
me_cube_015 = bpy.data.meshes.new('Cube.015')
me_cube_015.from_pydata([(1.0, 1.0, -1.0), (1.0, -1.0, -1.0), (-1.0, -1.0, -1.0), (-1.0, 1.0, -1.0), (1.0, 1.0, 1.0), (1.0, -1.0, 1.0), (-1.0, -1.0, 1.0), (-1.0, 1.0, 1.0)], [], [(0, 1, 2, 3), (4, 7, 6, 5), (0, 4, 5, 1), (1, 5, 6, 2), (2, 6, 7, 3), (4, 0, 3, 7)])
me_cube_015.polygons.foreach_set('material_index', [0, 1, 0, 0, 0, 0])
_uv = me_cube_015.uv_layers.new(name='UVMap')
_uv.uv.foreach_set('vector', [0.0, 0.0, 0.0, 0.0, 0.0, 0.0, 0.0, 0.0, 0.9999, 0.9999, 0.0001002, 0.9999, 9.998e-05, 0.0001003, 0.9999, 9.998e-05, 0.0, 0.0, 0.0, 0.0, 0.0, 0.0, 0.0, 0.0, 0.9999, 9.998e-05, 0.9999, 0.9999, 9.998e-05, 0.9999, 9.998e-05, 0.0001, 0.0, 0.0, 0.0, 0.0, 0.0, 0.0, 0.0, 0.0, 0.0, 0.0, 0.0, 0.0, 0.0, 0.0, 0.0, 0.0])
me_cube_015.materials.append(mat_base_015)
me_cube_015.materials.append(mat_board_top_005)
me_cube_015.use_remesh_preserve_volume = False
me_cube_015.use_remesh_preserve_attributes = False
me_cube_015.use_mirror_vertex_groups = False
me_cube_015.update()
me_cube_016 = bpy.data.meshes.new('Cube.016')
me_cube_016.from_pydata([(1.0, 1.0, -1.0), (1.0, -1.0, -1.0), (-1.0, -1.0, -1.0), (-1.0, 1.0, -1.0), (1.0, 1.0, 1.0), (1.0, -1.0, 1.0), (-1.0, -1.0, 1.0), (-1.0, 1.0, 1.0)], [], [(0, 1, 2, 3), (4, 7, 6, 5), (0, 4, 5, 1), (1, 5, 6, 2), (2, 6, 7, 3), (4, 0, 3, 7)])
me_cube_016.polygons.foreach_set('material_index', [0, 1, 0, 0, 0, 0])
_uv = me_cube_016.uv_layers.new(name='UVMap')
_uv.uv.foreach_set('vector', [0.0, 0.0, 0.0, 0.0, 0.0, 0.0, 0.0, 0.0, 0.9999, 0.9999, 0.0001002, 0.9999, 9.998e-05, 0.0001003, 0.9999, 9.998e-05, 0.0, 0.0, 0.0, 0.0, 0.0, 0.0, 0.0, 0.0, 0.9999, 9.998e-05, 0.9999, 0.9999, 9.998e-05, 0.9999, 9.998e-05, 0.0001, 0.0, 0.0, 0.0, 0.0, 0.0, 0.0, 0.0, 0.0, 0.0, 0.0, 0.0, 0.0, 0.0, 0.0, 0.0, 0.0])
me_cube_016.materials.append(mat_base_016)
me_cube_016.materials.append(mat_board_top_006)
me_cube_016.use_remesh_preserve_volume = False
me_cube_016.use_remesh_preserve_attributes = False
me_cube_016.use_mirror_vertex_groups = False
me_cube_016.update()
me_cube_017 = bpy.data.meshes.new('Cube.017')
me_cube_017.from_pydata([(1.0, 1.0, -1.0), (1.0, -1.0, -1.0), (-1.0, -1.0, -1.0), (-1.0, 1.0, -1.0), (1.0, 1.0, 1.0), (1.0, -1.0, 1.0), (-1.0, -1.0, 1.0), (-1.0, 1.0, 1.0)], [], [(0, 1, 2, 3), (4, 7, 6, 5), (0, 4, 5, 1), (1, 5, 6, 2), (2, 6, 7, 3), (4, 0, 3, 7)])
me_cube_017.polygons.foreach_set('material_index', [0, 1, 0, 0, 0, 0])
_uv = me_cube_017.uv_layers.new(name='UVMap')
_uv.uv.foreach_set('vector', [0.0, 0.0, 0.0, 0.0, 0.0, 0.0, 0.0, 0.0, 0.9999, 0.9999, 0.0001002, 0.9999, 9.998e-05, 0.0001003, 0.9999, 9.998e-05, 0.0, 0.0, 0.0, 0.0, 0.0, 0.0, 0.0, 0.0, 0.9999, 9.998e-05, 0.9999, 0.9999, 9.998e-05, 0.9999, 9.998e-05, 0.0001, 0.0, 0.0, 0.0, 0.0, 0.0, 0.0, 0.0, 0.0, 0.0, 0.0, 0.0, 0.0, 0.0, 0.0, 0.0, 0.0])
me_cube_017.materials.append(mat_base_017)
me_cube_017.materials.append(mat_board_top_007)
me_cube_017.use_remesh_preserve_volume = False
me_cube_017.use_remesh_preserve_attributes = False
me_cube_017.use_mirror_vertex_groups = False
me_cube_017.update()
me_cube_018 = bpy.data.meshes.new('Cube.018')
me_cube_018.from_pydata([(1.0, 1.0, -1.0), (1.0, -1.0, -1.0), (-1.0, -1.0, -1.0), (-1.0, 1.0, -1.0), (1.0, 1.0, 1.0), (1.0, -1.0, 1.0), (-1.0, -1.0, 1.0), (-1.0, 1.0, 1.0)], [], [(0, 1, 2, 3), (4, 7, 6, 5), (0, 4, 5, 1), (1, 5, 6, 2), (2, 6, 7, 3), (4, 0, 3, 7)])
me_cube_018.polygons.foreach_set('material_index', [0, 1, 0, 0, 0, 0])
_uv = me_cube_018.uv_layers.new(name='UVMap')
_uv.uv.foreach_set('vector', [0.0, 0.0, 0.0, 0.0, 0.0, 0.0, 0.0, 0.0, 0.9999, 0.9999, 0.0001002, 0.9999, 9.998e-05, 0.0001003, 0.9999, 9.998e-05, 0.0, 0.0, 0.0, 0.0, 0.0, 0.0, 0.0, 0.0, 0.9999, 9.998e-05, 0.9999, 0.9999, 9.998e-05, 0.9999, 9.998e-05, 0.0001, 0.0, 0.0, 0.0, 0.0, 0.0, 0.0, 0.0, 0.0, 0.0, 0.0, 0.0, 0.0, 0.0, 0.0, 0.0, 0.0])
me_cube_018.materials.append(mat_base_018)
me_cube_018.materials.append(mat_board_top_008)
me_cube_018.use_remesh_preserve_volume = False
me_cube_018.use_remesh_preserve_attributes = False
me_cube_018.use_mirror_vertex_groups = False
me_cube_018.update()
me_cube_019 = bpy.data.meshes.new('Cube.019')
me_cube_019.from_pydata([(1.0, 1.0, -1.0), (1.0, -1.0, -1.0), (-1.0, -1.0, -1.0), (-1.0, 1.0, -1.0), (1.0, 1.0, 1.0), (1.0, -1.0, 1.0), (-1.0, -1.0, 1.0), (-1.0, 1.0, 1.0)], [], [(0, 1, 2, 3), (4, 7, 6, 5), (0, 4, 5, 1), (1, 5, 6, 2), (2, 6, 7, 3), (4, 0, 3, 7)])
me_cube_019.polygons.foreach_set('material_index', [0, 1, 0, 0, 0, 0])
_uv = me_cube_019.uv_layers.new(name='UVMap')
_uv.uv.foreach_set('vector', [0.0, 0.0, 0.0, 0.0, 0.0, 0.0, 0.0, 0.0, 0.9999, 0.9999, 0.0001002, 0.9999, 9.998e-05, 0.0001003, 0.9999, 9.998e-05, 0.0, 0.0, 0.0, 0.0, 0.0, 0.0, 0.0, 0.0, 0.9999, 9.998e-05, 0.9999, 0.9999, 9.998e-05, 0.9999, 9.998e-05, 0.0001, 0.0, 0.0, 0.0, 0.0, 0.0, 0.0, 0.0, 0.0, 0.0, 0.0, 0.0, 0.0, 0.0, 0.0, 0.0, 0.0])
me_cube_019.materials.append(mat_base_019)
me_cube_019.materials.append(mat_board_top_009)
me_cube_019.use_remesh_preserve_volume = False
me_cube_019.use_remesh_preserve_attributes = False
me_cube_019.use_mirror_vertex_groups = False
me_cube_019.update()
me_cube_020 = bpy.data.meshes.new('Cube.020')
me_cube_020.from_pydata([(1.0, 1.0, -1.0), (1.0, -1.0, -1.0), (-1.0, -1.0, -1.0), (-1.0, 1.0, -1.0), (1.0, 1.0, 1.0), (1.0, -1.0, 1.0), (-1.0, -1.0, 1.0), (-1.0, 1.0, 1.0)], [], [(0, 1, 2, 3), (4, 7, 6, 5), (0, 4, 5, 1), (1, 5, 6, 2), (2, 6, 7, 3), (4, 0, 3, 7)])
me_cube_020.polygons.foreach_set('material_index', [0, 1, 0, 0, 0, 0])
_uv = me_cube_020.uv_layers.new(name='UVMap')
_uv.uv.foreach_set('vector', [0.0, 0.0, 0.0, 0.0, 0.0, 0.0, 0.0, 0.0, 0.9999, 0.9999, 0.0001002, 0.9999, 9.998e-05, 0.0001003, 0.9999, 9.998e-05, 0.0, 0.0, 0.0, 0.0, 0.0, 0.0, 0.0, 0.0, 0.9999, 9.998e-05, 0.9999, 0.9999, 9.998e-05, 0.9999, 9.998e-05, 0.0001, 0.0, 0.0, 0.0, 0.0, 0.0, 0.0, 0.0, 0.0, 0.0, 0.0, 0.0, 0.0, 0.0, 0.0, 0.0, 0.0])
me_cube_020.materials.append(mat_base_020)
me_cube_020.materials.append(mat_board_top_010)
me_cube_020.use_remesh_preserve_volume = False
me_cube_020.use_remesh_preserve_attributes = False
me_cube_020.use_mirror_vertex_groups = False
me_cube_020.update()
me_cube_021 = bpy.data.meshes.new('Cube.021')
me_cube_021.from_pydata([(1.0, 1.0, -1.0), (1.0, -1.0, -1.0), (-1.0, -1.0, -1.0), (-1.0, 1.0, -1.0), (1.0, 1.0, 1.0), (1.0, -1.0, 1.0), (-1.0, -1.0, 1.0), (-1.0, 1.0, 1.0)], [], [(0, 1, 2, 3), (4, 7, 6, 5), (0, 4, 5, 1), (1, 5, 6, 2), (2, 6, 7, 3), (4, 0, 3, 7)])
me_cube_021.polygons.foreach_set('material_index', [0, 1, 0, 0, 0, 0])
_uv = me_cube_021.uv_layers.new(name='UVMap')
_uv.uv.foreach_set('vector', [0.0, 0.0, 0.0, 0.0, 0.0, 0.0, 0.0, 0.0, 0.9999, 0.9999, 0.0001002, 0.9999, 9.998e-05, 0.0001003, 0.9999, 9.998e-05, 0.0, 0.0, 0.0, 0.0, 0.0, 0.0, 0.0, 0.0, 0.9999, 9.998e-05, 0.9999, 0.9999, 9.998e-05, 0.9999, 9.998e-05, 0.0001, 0.0, 0.0, 0.0, 0.0, 0.0, 0.0, 0.0, 0.0, 0.0, 0.0, 0.0, 0.0, 0.0, 0.0, 0.0, 0.0])
me_cube_021.materials.append(mat_base_021)
me_cube_021.materials.append(mat_board_top_011)
me_cube_021.use_remesh_preserve_volume = False
me_cube_021.use_remesh_preserve_attributes = False
me_cube_021.use_mirror_vertex_groups = False
me_cube_021.update()
me_cube_022 = bpy.data.meshes.new('Cube.022')
me_cube_022.from_pydata([(1.0, 1.0, -1.0), (1.0, -1.0, -1.0), (-1.0, -1.0, -1.0), (-1.0, 1.0, -1.0), (1.0, 1.0, 1.0), (1.0, -1.0, 1.0), (-1.0, -1.0, 1.0), (-1.0, 1.0, 1.0)], [], [(0, 1, 2, 3), (4, 7, 6, 5), (0, 4, 5, 1), (1, 5, 6, 2), (2, 6, 7, 3), (4, 0, 3, 7)])
me_cube_022.polygons.foreach_set('material_index', [0, 1, 0, 0, 0, 0])
_uv = me_cube_022.uv_layers.new(name='UVMap')
_uv.uv.foreach_set('vector', [0.0, 0.0, 0.0, 0.0, 0.0, 0.0, 0.0, 0.0, 0.9999, 0.9999, 0.0001002, 0.9999, 9.998e-05, 0.0001003, 0.9999, 9.998e-05, 0.0, 0.0, 0.0, 0.0, 0.0, 0.0, 0.0, 0.0, 0.9999, 9.998e-05, 0.9999, 0.9999, 9.998e-05, 0.9999, 9.998e-05, 0.0001, 0.0, 0.0, 0.0, 0.0, 0.0, 0.0, 0.0, 0.0, 0.0, 0.0, 0.0, 0.0, 0.0, 0.0, 0.0, 0.0])
me_cube_022.materials.append(mat_base_022)
me_cube_022.materials.append(mat_board_top_012)
me_cube_022.use_remesh_preserve_volume = False
me_cube_022.use_remesh_preserve_attributes = False
me_cube_022.use_mirror_vertex_groups = False
me_cube_022.update()
me_cube_023 = bpy.data.meshes.new('Cube.023')
me_cube_023.from_pydata([(1.0, 1.0, -1.0), (1.0, -1.0, -1.0), (-1.0, -1.0, -1.0), (-1.0, 1.0, -1.0), (1.0, 1.0, 1.0), (1.0, -1.0, 1.0), (-1.0, -1.0, 1.0), (-1.0, 1.0, 1.0)], [], [(0, 1, 2, 3), (4, 7, 6, 5), (0, 4, 5, 1), (1, 5, 6, 2), (2, 6, 7, 3), (4, 0, 3, 7)])
me_cube_023.polygons.foreach_set('material_index', [0, 1, 0, 0, 0, 0])
_uv = me_cube_023.uv_layers.new(name='UVMap')
_uv.uv.foreach_set('vector', [0.0, 0.0, 0.0, 0.0, 0.0, 0.0, 0.0, 0.0, 0.9999, 0.9999, 0.0001002, 0.9999, 9.998e-05, 0.0001003, 0.9999, 9.998e-05, 0.0, 0.0, 0.0, 0.0, 0.0, 0.0, 0.0, 0.0, 0.9999, 9.998e-05, 0.9999, 0.9999, 9.998e-05, 0.9999, 9.998e-05, 0.0001, 0.0, 0.0, 0.0, 0.0, 0.0, 0.0, 0.0, 0.0, 0.0, 0.0, 0.0, 0.0, 0.0, 0.0, 0.0, 0.0])
me_cube_023.materials.append(mat_base_023)
me_cube_023.materials.append(mat_board_top_013)
me_cube_023.use_remesh_preserve_volume = False
me_cube_023.use_remesh_preserve_attributes = False
me_cube_023.use_mirror_vertex_groups = False
me_cube_023.update()

# ---- objects
ob_block = bpy.data.objects.new('block', None)
ob_front_grass = bpy.data.objects.new('front_grass', me_cube_001)
ob_left_wall = bpy.data.objects.new('left_wall', me_cube)
ob_back_grass = bpy.data.objects.new('back_grass', me_cube_002)
ob_right_back_grass = bpy.data.objects.new('right_back_grass', me_cube_005)
ob_right_front_grass = bpy.data.objects.new('right_front_grass', me_cube_006)
ob_right_wall = bpy.data.objects.new('right_wall', me_cube_007)
ob_bottom_soil = bpy.data.objects.new('bottom_soil', me_cube_008)
ob_water = bpy.data.objects.new('water', me_cube_009)
ob_board = bpy.data.objects.new('board', me_cube_010)
ob_board_001 = bpy.data.objects.new('board.001', me_cube_011)
ob_board_002 = bpy.data.objects.new('board.002', me_cube_012)
ob_board_003 = bpy.data.objects.new('board.003', me_cube_013)
ob_board_004 = bpy.data.objects.new('board.004', me_cube_014)
ob_board_005 = bpy.data.objects.new('board.005', me_cube_015)
ob_board_006 = bpy.data.objects.new('board.006', me_cube_016)
ob_board_007 = bpy.data.objects.new('board.007', me_cube_017)
ob_board_008 = bpy.data.objects.new('board.008', me_cube_018)
ob_board_009 = bpy.data.objects.new('board.009', me_cube_019)
ob_board_010 = bpy.data.objects.new('board.010', me_cube_020)
ob_board_011 = bpy.data.objects.new('board.011', me_cube_021)
ob_board_012 = bpy.data.objects.new('board.012', me_cube_022)
ob_board_013 = bpy.data.objects.new('board.013', me_cube_023)
ob_lamp = bpy.data.objects.new('Lamp', light_lamp)
ob_camera = bpy.data.objects.new('Camera', cam_camera)

# ---- transforms, parenting, visibility, modifiers, constraints
ob_block.location = (2.0, 1.0, 1.0)
ob_block.empty_image_offset = (0.0, 0.0)
ob_block.lineart.crease_threshold = 0.0
ob_front_grass.parent = ob_block
ob_front_grass.location = (-1.9, -0.7, 1.04)
ob_front_grass.scale = (0.1, 0.3, 0.04)
ob_front_grass.lineart.crease_threshold = 0.0
ob_left_wall.parent = ob_block
ob_left_wall.location = (-1.9, 0.0, 0.0)
ob_left_wall.scale = (0.1, 1.0, 1.0)
ob_left_wall.lock_rotations_4d = False
ob_left_wall.empty_display_type = 'ARROWS'
ob_left_wall.lineart.crease_threshold = 0.0
ob_back_grass.parent = ob_block
ob_back_grass.location = (-1.9, 0.7, 1.04)
ob_back_grass.scale = (0.1, 0.3, 0.04)
ob_back_grass.lineart.crease_threshold = 0.0
ob_right_back_grass.parent = ob_block
ob_right_back_grass.matrix_parent_inverse = Matrix(((1.0, 0.0, 0.0, -2.0), (0.0, 1.0, 0.0, -1.0), (0.0, 0.0, 1.0, -1.0), (0.0, 0.0, 0.0, 1.0)))
ob_right_back_grass.location = (3.9, 1.7, 2.04)
ob_right_back_grass.scale = (0.1, 0.3, 0.04)
ob_right_back_grass.lineart.crease_threshold = 0.0
ob_right_front_grass.parent = ob_block
ob_right_front_grass.matrix_parent_inverse = Matrix(((1.0, 0.0, 0.0, -2.0), (0.0, 1.0, 0.0, -1.0), (0.0, 0.0, 1.0, -1.0), (0.0, 0.0, 0.0, 1.0)))
ob_right_front_grass.location = (3.9, 0.3, 2.04)
ob_right_front_grass.scale = (0.1, 0.3, 0.04)
ob_right_front_grass.lineart.crease_threshold = 0.0
ob_right_wall.parent = ob_block
ob_right_wall.matrix_parent_inverse = Matrix(((1.0, 0.0, 0.0, -2.0), (0.0, 1.0, 0.0, -1.0), (0.0, 0.0, 1.0, -1.0), (0.0, 0.0, 0.0, 1.0)))
ob_right_wall.location = (3.9, 1.0, 1.0)
ob_right_wall.scale = (0.1, 1.0, 1.0)
ob_right_wall.lock_rotations_4d = False
ob_right_wall.empty_display_type = 'ARROWS'
ob_right_wall.lineart.crease_threshold = 0.0
ob_bottom_soil.parent = ob_block
ob_bottom_soil.matrix_parent_inverse = Matrix(((1.0, 0.0, 0.0, -2.0), (0.0, 1.0, 0.0, -1.0), (0.0, 0.0, 1.0, -1.0), (0.0, 0.0, 0.0, 1.0)))
ob_bottom_soil.location = (2.0, 1.0, 0.1)
ob_bottom_soil.scale = (1.8, 1.0, 0.1)
ob_bottom_soil.lock_rotations_4d = False
ob_bottom_soil.empty_display_type = 'ARROWS'
ob_bottom_soil.lineart.crease_threshold = 0.0
ob_water.parent = ob_block
ob_water.matrix_parent_inverse = Matrix(((1.0, 0.0, 0.0, -2.0), (0.0, 1.0, 0.0, -1.0), (0.0, 0.0, 1.0, -1.0), (0.0, 0.0, 0.0, 1.0)))
ob_water.location = (2.0, 1.0, 0.35)
ob_water.scale = (1.8, 1.0, 0.15)
ob_water.lock_rotations_4d = False
ob_water.empty_display_type = 'ARROWS'
ob_water.lineart.crease_threshold = 0.0
ob_board.parent = ob_block
ob_board.matrix_parent_inverse = Matrix(((1.0, 0.0, 0.0, -2.0), (0.0, 1.0, 0.0, -1.0), (0.0, 0.0, 1.0, -1.0), (0.0, 0.0, 0.0, 1.0)))
ob_board.location = (0.253, 1.0, 1.894)
ob_board.rotation_euler = (0.0, 1.426, 0.0)
ob_board.scale = (0.1, 0.3, 0.02)
ob_board.lock_rotations_4d = False
ob_board.empty_display_type = 'ARROWS'
ob_board.lineart.crease_threshold = 0.0
ob_board_001.parent = ob_block
ob_board_001.matrix_parent_inverse = Matrix(((1.0, 0.0, 0.0, -2.0), (0.0, 1.0, 0.0, -1.0), (0.0, 0.0, 1.0, -1.0), (0.0, 0.0, 0.0, 1.0)))
ob_board_001.location = (0.2662, 1.0, 1.653)
ob_board_001.rotation_euler = (0.0, 1.514, 0.0)
ob_board_001.scale = (0.1, 0.3, 0.02)
ob_board_001.lock_rotations_4d = False
ob_board_001.empty_display_type = 'ARROWS'
ob_board_001.lineart.crease_threshold = 0.0
ob_board_002.parent = ob_block
ob_board_002.matrix_parent_inverse = Matrix(((1.0, 0.0, 0.0, -2.0), (0.0, 1.0, 0.0, -1.0), (0.0, 0.0, 1.0, -1.0), (0.0, 0.0, 0.0, 1.0)))
ob_board_002.location = (0.2653, 1.0, 1.423)
ob_board_002.rotation_euler = (0.0, 1.538, 0.0)
ob_board_002.scale = (0.1, 0.3, 0.02)
ob_board_002.lock_rotations_4d = False
ob_board_002.empty_display_type = 'ARROWS'
ob_board_002.lineart.crease_threshold = 0.0
ob_board_003.parent = ob_block
ob_board_003.matrix_parent_inverse = Matrix(((1.0, 0.0, 0.0, -2.0), (0.0, 1.0, 0.0, -1.0), (0.0, 0.0, 1.0, -1.0), (0.0, 0.0, 0.0, 1.0)))
ob_board_003.location = (0.2806, 1.0, 1.166)
ob_board_003.rotation_euler = (0.0, 1.529, 0.0)
ob_board_003.scale = (0.1, 0.3, 0.02)
ob_board_003.lock_rotations_4d = False
ob_board_003.empty_display_type = 'ARROWS'
ob_board_003.lineart.crease_threshold = 0.0
ob_board_004.parent = ob_block
ob_board_004.matrix_parent_inverse = Matrix(((1.0, 0.0, 0.0, -2.0), (0.0, 1.0, 0.0, -1.0), (0.0, 0.0, 1.0, -1.0), (0.0, 0.0, 0.0, 1.0)))
ob_board_004.location = (0.2942, 1.0, 0.9105)
ob_board_004.rotation_euler = (0.0, 1.521, 0.0)
ob_board_004.scale = (0.1, 0.3, 0.02)
ob_board_004.lock_rotations_4d = False
ob_board_004.empty_display_type = 'ARROWS'
ob_board_004.lineart.crease_threshold = 0.0
ob_board_005.parent = ob_block
ob_board_005.matrix_parent_inverse = Matrix(((1.0, 0.0, 0.0, -2.0), (0.0, 1.0, 0.0, -1.0), (0.0, 0.0, 1.0, -1.0), (0.0, 0.0, 0.0, 1.0)))
ob_board_005.location = (0.3037, 1.0, 0.6487)
ob_board_005.rotation_euler = (0.0, 1.503, 0.0)
ob_board_005.scale = (0.1, 0.3, 0.02)
ob_board_005.lock_rotations_4d = False
ob_board_005.empty_display_type = 'ARROWS'
ob_board_005.lineart.crease_threshold = 0.0
ob_board_006.parent = ob_block
ob_board_006.matrix_parent_inverse = Matrix(((1.0, 0.0, 0.0, -2.0), (0.0, 1.0, 0.0, -1.0), (0.0, 0.0, 1.0, -1.0), (0.0, 0.0, 0.0, 1.0)))
ob_board_006.location = (0.321, 1.0, 0.3878)
ob_board_006.rotation_euler = (0.0, 1.468, 0.0)
ob_board_006.scale = (0.1, 0.3, 0.02)
ob_board_006.lock_rotations_4d = False
ob_board_006.empty_display_type = 'ARROWS'
ob_board_006.lineart.crease_threshold = 0.0
ob_board_007.parent = ob_block
ob_board_007.matrix_parent_inverse = Matrix(((1.0, 0.0, 0.0, -2.0), (0.0, 1.0, 0.0, -1.0), (0.0, 0.0, 1.0, -1.0), (0.0, 0.0, 0.0, 1.0)))
ob_board_007.location = (3.744, 1.0, 0.3839)
ob_board_007.rotation_euler = (0.0, -1.518, 0.0)
ob_board_007.scale = (0.1, 0.3, 0.02)
ob_board_007.lock_rotations_4d = False
ob_board_007.empty_display_type = 'ARROWS'
ob_board_007.lineart.crease_threshold = 0.0
ob_board_008.parent = ob_block
ob_board_008.matrix_parent_inverse = Matrix(((1.0, 0.0, 0.0, -2.0), (0.0, 1.0, 0.0, -1.0), (0.0, 0.0, 1.0, -1.0), (0.0, 0.0, 0.0, 1.0)))
ob_board_008.location = (3.756, 1.0, 0.6378)
ob_board_008.rotation_euler = (0.0, -1.553, 0.0)
ob_board_008.scale = (0.1, 0.3, 0.02)
ob_board_008.lock_rotations_4d = False
ob_board_008.empty_display_type = 'ARROWS'
ob_board_008.lineart.crease_threshold = 0.0
ob_board_009.parent = ob_block
ob_board_009.matrix_parent_inverse = Matrix(((1.0, 0.0, 0.0, -2.0), (0.0, 1.0, 0.0, -1.0), (0.0, 0.0, 1.0, -1.0), (0.0, 0.0, 0.0, 1.0)))
ob_board_009.location = (3.756, 1.0, 0.8914)
ob_board_009.rotation_euler = (-0.0, -1.571, -0.0)
ob_board_009.scale = (0.1, 0.3, 0.02)
ob_board_009.lock_rotations_4d = False
ob_board_009.empty_display_type = 'ARROWS'
ob_board_009.lineart.crease_threshold = 0.0
ob_board_010.parent = ob_block
ob_board_010.matrix_parent_inverse = Matrix(((1.0, 0.0, 0.0, -2.0), (0.0, 1.0, 0.0, -1.0), (0.0, 0.0, 1.0, -1.0), (0.0, 0.0, 0.0, 1.0)))
ob_board_010.location = (3.749, 1.0, 1.141)
ob_board_010.rotation_euler = (-0.0, -1.58, -0.0)
ob_board_010.scale = (0.1, 0.3, 0.02)
ob_board_010.lock_rotations_4d = False
ob_board_010.empty_display_type = 'ARROWS'
ob_board_010.lineart.crease_threshold = 0.0
ob_board_011.parent = ob_block
ob_board_011.matrix_parent_inverse = Matrix(((1.0, 0.0, 0.0, -2.0), (0.0, 1.0, 0.0, -1.0), (0.0, 0.0, 1.0, -1.0), (0.0, 0.0, 0.0, 1.0)))
ob_board_011.location = (3.736, 1.0, 1.403)
ob_board_011.rotation_euler = (-0.0, -1.573, -0.0)
ob_board_011.scale = (0.1, 0.3, 0.02)
ob_board_011.lock_rotations_4d = False
ob_board_011.empty_display_type = 'ARROWS'
ob_board_011.lineart.crease_threshold = 0.0
ob_board_012.parent = ob_block
ob_board_012.matrix_parent_inverse = Matrix(((1.0, 0.0, 0.0, -2.0), (0.0, 1.0, 0.0, -1.0), (0.0, 0.0, 1.0, -1.0), (0.0, 0.0, 0.0, 1.0)))
ob_board_012.location = (3.743, 1.0, 1.654)
ob_board_012.rotation_euler = (0.0, -1.561, 0.0)
ob_board_012.scale = (0.1, 0.3, 0.02)
ob_board_012.lock_rotations_4d = False
ob_board_012.empty_display_type = 'ARROWS'
ob_board_012.lineart.crease_threshold = 0.0
ob_board_013.parent = ob_block
ob_board_013.matrix_parent_inverse = Matrix(((1.0, 0.0, 0.0, -2.0), (0.0, 1.0, 0.0, -1.0), (0.0, 0.0, 1.0, -1.0), (0.0, 0.0, 0.0, 1.0)))
ob_board_013.location = (3.748, 1.0, 1.892)
ob_board_013.rotation_euler = (0.0, -1.504, 0.0)
ob_board_013.scale = (0.1, 0.3, 0.02)
ob_board_013.lock_rotations_4d = False
ob_board_013.empty_display_type = 'ARROWS'
ob_board_013.lineart.crease_threshold = 0.0
ob_lamp.location = (3.155, -1.932, 3.318)
ob_lamp.rotation_euler = (0.6503, 0.05522, 1.866)
ob_lamp.lock_rotations_4d = False
ob_lamp.empty_display_type = 'ARROWS'
ob_lamp.color = (0.0, 0.0, 0.0, 0.0)
ob_lamp.lineart.crease_threshold = 0.0
ob_camera.location = (7.481, -6.508, 5.344)
ob_camera.rotation_euler = (1.109, 0.0, 0.8149)
ob_camera.lock_rotations_4d = False
ob_camera.empty_display_type = 'ARROWS'
ob_camera.color = (0.0, 0.0, 0.0, 0.0)
ob_camera.display_type = 'WIRE'
ob_camera.lineart.crease_threshold = 0.0

# ---- collection membership
col_collection_1.objects.link(ob_block)
col_collection_1.objects.link(ob_front_grass)
col_collection_1.objects.link(ob_left_wall)
col_collection_1.objects.link(ob_back_grass)
col_collection_1.objects.link(ob_right_back_grass)
col_collection_1.objects.link(ob_right_front_grass)
col_collection_1.objects.link(ob_right_wall)
col_collection_1.objects.link(ob_bottom_soil)
col_collection_1.objects.link(ob_water)
col_collection_1.objects.link(ob_board)
col_collection_1.objects.link(ob_board_001)
col_collection_1.objects.link(ob_board_002)
col_collection_1.objects.link(ob_board_003)
col_collection_1.objects.link(ob_board_004)
col_collection_1.objects.link(ob_board_005)
col_collection_1.objects.link(ob_board_006)
col_collection_1.objects.link(ob_board_007)
col_collection_1.objects.link(ob_board_008)
col_collection_1.objects.link(ob_board_009)
col_collection_1.objects.link(ob_board_010)
col_collection_1.objects.link(ob_board_011)
col_collection_1.objects.link(ob_board_012)
col_collection_1.objects.link(ob_board_013)
col_collection_1.objects.link(ob_lamp)
col_collection_1.objects.link(ob_camera)

# ---- scene / render settings (as saved in the file)
scene.camera = ob_camera
scene.frame_start = 1; scene.frame_end = 250; scene.frame_set(39)
scene.render.engine = 'BLENDER_EEVEE_NEXT'
scene.render.resolution_percentage = 50
scene.render.dither_intensity = 0.0
scene.cycles.use_denoising = False
scene.cycles.samples = 128
scene.cycles.sampling_pattern = 'TABULATED_SOBOL'
scene.cycles.light_sampling_threshold = 0.0
scene.cycles.use_adaptive_sampling = False
scene.cycles.use_light_tree = False
scene.cycles.blur_glossy = 0.0
scene.cycles.sample_clamp_indirect = 0.0
scene.view_settings.view_transform = 'Standard'
bpy.context.view_layer.update()
